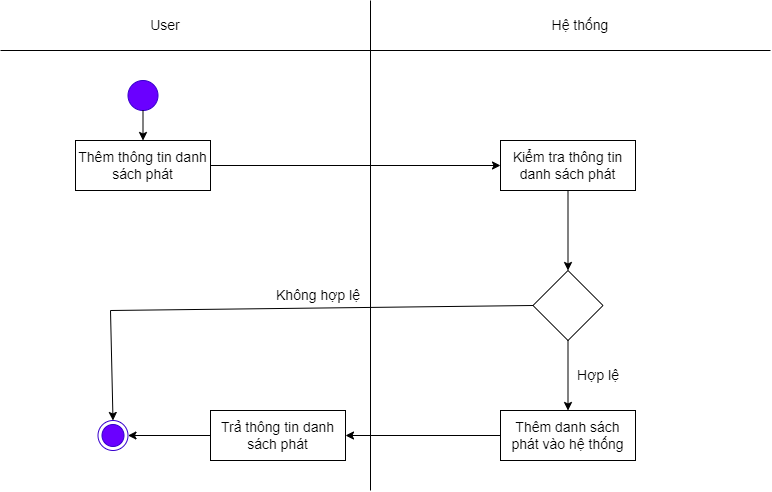

The diagram above was exported from draw.io. Its source (the exported page's mxGraphModel, read from the mxfile embedded in the PNG):
<mxGraphModel dx="870" dy="426" grid="1" gridSize="10" guides="1" tooltips="1" connect="1" arrows="1" fold="1" page="1" pageScale="1" pageWidth="827" pageHeight="1169" math="0" shadow="0">
  <root>
    <mxCell id="0" />
    <mxCell id="1" parent="0" />
    <mxCell id="WJnGHB5ZMJoKJsTduPuK-1" value="" style="endArrow=none;html=1;rounded=0;fontSize=14;" parent="1" edge="1">
      <mxGeometry width="50" height="50" relative="1" as="geometry">
        <mxPoint x="400" y="520" as="sourcePoint" />
        <mxPoint x="400" y="30" as="targetPoint" />
      </mxGeometry>
    </mxCell>
    <mxCell id="WJnGHB5ZMJoKJsTduPuK-2" value="Hệ thống" style="text;html=1;strokeColor=none;fillColor=none;align=center;verticalAlign=middle;whiteSpace=wrap;rounded=0;fontSize=14;" parent="1" vertex="1">
      <mxGeometry x="580" y="40" width="60" height="30" as="geometry" />
    </mxCell>
    <mxCell id="WJnGHB5ZMJoKJsTduPuK-3" value="User" style="text;html=1;strokeColor=none;fillColor=none;align=center;verticalAlign=middle;whiteSpace=wrap;rounded=0;fontSize=14;" parent="1" vertex="1">
      <mxGeometry x="130" y="40" width="130" height="30" as="geometry" />
    </mxCell>
    <mxCell id="WJnGHB5ZMJoKJsTduPuK-4" value="" style="ellipse;html=1;shape=endState;fillColor=#6a00ff;strokeColor=#3700CC;fontColor=#ffffff;fontSize=14;" parent="1" vertex="1">
      <mxGeometry x="127.5" y="450" width="30" height="30" as="geometry" />
    </mxCell>
    <mxCell id="WJnGHB5ZMJoKJsTduPuK-5" value="" style="ellipse;whiteSpace=wrap;html=1;aspect=fixed;fillColor=#6a00ff;fontColor=#ffffff;strokeColor=#3700CC;fontSize=14;" parent="1" vertex="1">
      <mxGeometry x="157.5" y="110" width="30" height="30" as="geometry" />
    </mxCell>
    <mxCell id="WJnGHB5ZMJoKJsTduPuK-6" value="Thêm thông tin danh sách phát" style="rounded=0;whiteSpace=wrap;html=1;fillColor=#e3c800;fontColor=#000000;strokeColor=#B09500;fontSize=14;" parent="1" vertex="1">
      <mxGeometry x="105" y="170" width="135" height="50" as="geometry" />
    </mxCell>
    <mxCell id="WJnGHB5ZMJoKJsTduPuK-7" value="Kiểm tra thông tin danh sách phát" style="rounded=0;whiteSpace=wrap;html=1;fillColor=#e3c800;fontColor=#000000;strokeColor=#B09500;fontSize=14;" parent="1" vertex="1">
      <mxGeometry x="530" y="170" width="135" height="50" as="geometry" />
    </mxCell>
    <mxCell id="WJnGHB5ZMJoKJsTduPuK-8" value="" style="rhombus;whiteSpace=wrap;html=1;fontSize=14;" parent="1" vertex="1">
      <mxGeometry x="562.5" y="300" width="70" height="70" as="geometry" />
    </mxCell>
    <mxCell id="WJnGHB5ZMJoKJsTduPuK-10" value="" style="endArrow=classic;html=1;rounded=0;exitX=0.5;exitY=1;exitDx=0;exitDy=0;entryX=0.5;entryY=0;entryDx=0;entryDy=0;fontSize=14;" parent="1" source="WJnGHB5ZMJoKJsTduPuK-7" target="WJnGHB5ZMJoKJsTduPuK-8" edge="1">
      <mxGeometry width="50" height="50" relative="1" as="geometry">
        <mxPoint x="390" y="310" as="sourcePoint" />
        <mxPoint x="440" y="260" as="targetPoint" />
      </mxGeometry>
    </mxCell>
    <mxCell id="WJnGHB5ZMJoKJsTduPuK-12" value="" style="endArrow=classic;html=1;rounded=0;exitX=0;exitY=0.5;exitDx=0;exitDy=0;entryX=1;entryY=0.5;entryDx=0;entryDy=0;fontSize=14;" parent="1" source="WJnGHB5ZMJoKJsTduPuK-40" target="WJnGHB5ZMJoKJsTduPuK-4" edge="1">
      <mxGeometry width="50" height="50" relative="1" as="geometry">
        <mxPoint x="390" y="310" as="sourcePoint" />
        <mxPoint x="240" y="345" as="targetPoint" />
      </mxGeometry>
    </mxCell>
    <mxCell id="WJnGHB5ZMJoKJsTduPuK-14" value="Không hợp lệ" style="text;html=1;strokeColor=none;fillColor=none;align=center;verticalAlign=middle;whiteSpace=wrap;rounded=0;fontSize=14;" parent="1" vertex="1">
      <mxGeometry x="300" y="300" width="96" height="50" as="geometry" />
    </mxCell>
    <mxCell id="WJnGHB5ZMJoKJsTduPuK-15" value="" style="endArrow=classic;html=1;rounded=0;exitX=0.5;exitY=1;exitDx=0;exitDy=0;entryX=0.5;entryY=0;entryDx=0;entryDy=0;fontSize=14;" parent="1" source="WJnGHB5ZMJoKJsTduPuK-5" target="WJnGHB5ZMJoKJsTduPuK-6" edge="1">
      <mxGeometry width="50" height="50" relative="1" as="geometry">
        <mxPoint x="390" y="310" as="sourcePoint" />
        <mxPoint x="440" y="260" as="targetPoint" />
      </mxGeometry>
    </mxCell>
    <mxCell id="WJnGHB5ZMJoKJsTduPuK-27" value="" style="endArrow=none;html=1;rounded=0;fontSize=14;" parent="1" edge="1">
      <mxGeometry width="50" height="50" relative="1" as="geometry">
        <mxPoint x="30" y="80" as="sourcePoint" />
        <mxPoint x="800" y="80" as="targetPoint" />
      </mxGeometry>
    </mxCell>
    <mxCell id="WJnGHB5ZMJoKJsTduPuK-32" value="" style="endArrow=classic;html=1;rounded=0;exitX=1;exitY=0.5;exitDx=0;exitDy=0;entryX=0;entryY=0.5;entryDx=0;entryDy=0;fontSize=14;" parent="1" source="WJnGHB5ZMJoKJsTduPuK-6" target="WJnGHB5ZMJoKJsTduPuK-7" edge="1">
      <mxGeometry width="50" height="50" relative="1" as="geometry">
        <mxPoint x="390" y="320" as="sourcePoint" />
        <mxPoint x="440" y="270" as="targetPoint" />
      </mxGeometry>
    </mxCell>
    <mxCell id="WJnGHB5ZMJoKJsTduPuK-35" value="" style="endArrow=classic;html=1;rounded=0;exitX=0.5;exitY=1;exitDx=0;exitDy=0;entryX=0.5;entryY=0;entryDx=0;entryDy=0;fontSize=14;" parent="1" source="WJnGHB5ZMJoKJsTduPuK-8" target="WJnGHB5ZMJoKJsTduPuK-38" edge="1">
      <mxGeometry width="50" height="50" relative="1" as="geometry">
        <mxPoint x="390" y="320" as="sourcePoint" />
        <mxPoint x="440" y="270" as="targetPoint" />
      </mxGeometry>
    </mxCell>
    <mxCell id="WJnGHB5ZMJoKJsTduPuK-37" value="Hợp lệ" style="text;html=1;strokeColor=none;fillColor=none;align=center;verticalAlign=middle;whiteSpace=wrap;rounded=0;fontSize=14;" parent="1" vertex="1">
      <mxGeometry x="580" y="380" width="96" height="50" as="geometry" />
    </mxCell>
    <mxCell id="WJnGHB5ZMJoKJsTduPuK-38" value="Thêm danh sách phát vào hệ thống" style="rounded=0;whiteSpace=wrap;html=1;fontSize=14;" parent="1" vertex="1">
      <mxGeometry x="530" y="440" width="135" height="50" as="geometry" />
    </mxCell>
    <mxCell id="WJnGHB5ZMJoKJsTduPuK-39" value="" style="endArrow=classic;html=1;rounded=0;exitX=0;exitY=0.5;exitDx=0;exitDy=0;entryX=1;entryY=0.5;entryDx=0;entryDy=0;fontSize=14;" parent="1" source="WJnGHB5ZMJoKJsTduPuK-38" target="WJnGHB5ZMJoKJsTduPuK-40" edge="1">
      <mxGeometry width="50" height="50" relative="1" as="geometry">
        <mxPoint x="390" y="350" as="sourcePoint" />
        <mxPoint x="350" y="460" as="targetPoint" />
      </mxGeometry>
    </mxCell>
    <mxCell id="WJnGHB5ZMJoKJsTduPuK-40" value="Trả thông tin danh sách phát" style="rounded=0;whiteSpace=wrap;html=1;fontSize=14;" parent="1" vertex="1">
      <mxGeometry x="240" y="440" width="135" height="50" as="geometry" />
    </mxCell>
    <mxCell id="WJnGHB5ZMJoKJsTduPuK-41" value="" style="endArrow=none;html=1;rounded=0;entryX=0;entryY=0.5;entryDx=0;entryDy=0;fontSize=14;" parent="1" target="WJnGHB5ZMJoKJsTduPuK-8" edge="1">
      <mxGeometry width="50" height="50" relative="1" as="geometry">
        <mxPoint x="140" y="340" as="sourcePoint" />
        <mxPoint x="440" y="420" as="targetPoint" />
      </mxGeometry>
    </mxCell>
    <mxCell id="WJnGHB5ZMJoKJsTduPuK-42" value="" style="endArrow=classic;html=1;rounded=0;entryX=0.5;entryY=0;entryDx=0;entryDy=0;fontSize=14;" parent="1" target="WJnGHB5ZMJoKJsTduPuK-4" edge="1">
      <mxGeometry width="50" height="50" relative="1" as="geometry">
        <mxPoint x="140" y="340" as="sourcePoint" />
        <mxPoint x="440" y="420" as="targetPoint" />
      </mxGeometry>
    </mxCell>
    <mxCell id="3wVx_OBz07MyIyWOy0ZG-1" value="Thêm thông tin danh sách phát" style="rounded=0;whiteSpace=wrap;html=1;fontSize=14;" parent="1" vertex="1">
      <mxGeometry x="105" y="170" width="135" height="50" as="geometry" />
    </mxCell>
    <mxCell id="3wVx_OBz07MyIyWOy0ZG-2" value="Kiểm tra thông tin danh sách phát" style="rounded=0;whiteSpace=wrap;html=1;fontSize=14;" parent="1" vertex="1">
      <mxGeometry x="530" y="170" width="135" height="50" as="geometry" />
    </mxCell>
  </root>
</mxGraphModel>